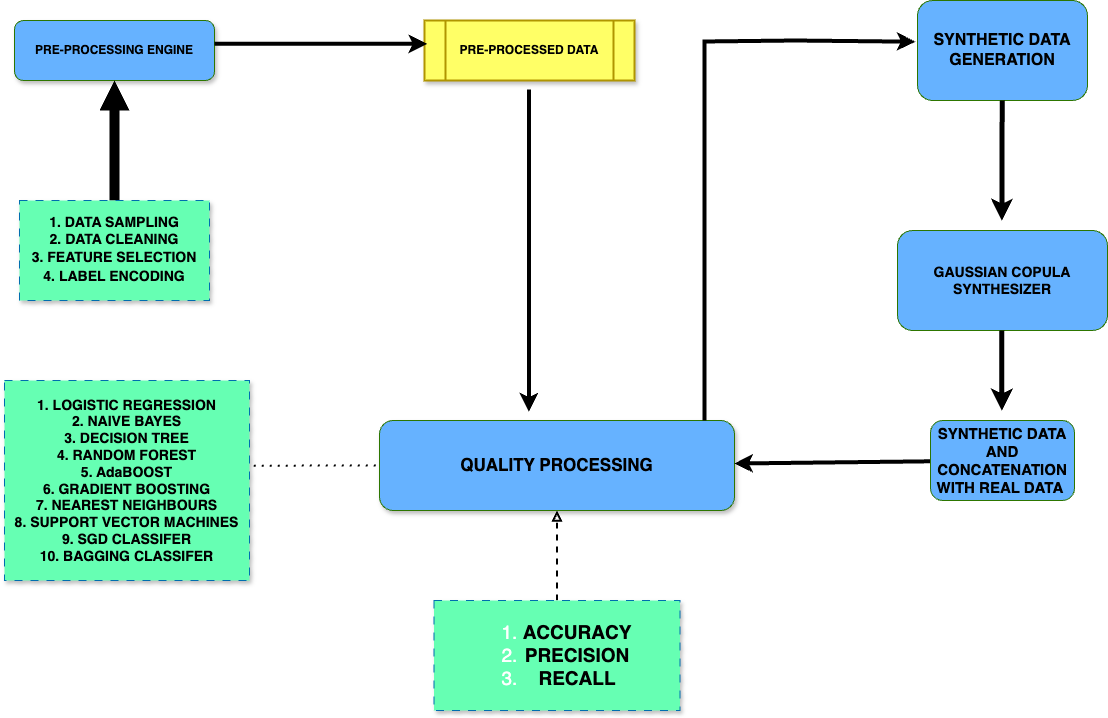

The diagram above was exported from draw.io. Its source (the exported page's mxGraphModel, read from the mxfile embedded in the PNG):
<mxGraphModel dx="746" dy="1743" grid="1" gridSize="10" guides="1" tooltips="1" connect="1" arrows="1" fold="1" page="1" pageScale="1" pageWidth="827" pageHeight="1169" math="0" shadow="0">
  <root>
    <mxCell id="WIyWlLk6GJQsqaUBKTNV-0" />
    <mxCell id="WIyWlLk6GJQsqaUBKTNV-1" parent="WIyWlLk6GJQsqaUBKTNV-0" />
    <mxCell id="WIyWlLk6GJQsqaUBKTNV-3" value="&lt;span&gt;PRE-PROCESSING ENGINE&lt;/span&gt;" style="rounded=1;whiteSpace=wrap;html=1;fontSize=12;glass=0;strokeWidth=1;shadow=1;fillColor=#66B2FF;fontColor=#000000;strokeColor=#2D7600;fontStyle=1" parent="WIyWlLk6GJQsqaUBKTNV-1" vertex="1">
      <mxGeometry x="30" y="-470" width="200" height="60" as="geometry" />
    </mxCell>
    <mxCell id="Xdt6mS37yxqCNx0YD4Ql-21" value="" style="rounded=0;orthogonalLoop=1;jettySize=auto;html=1;shape=arrow;dashed=1;strokeColor=#000000;strokeWidth=0;endArrow=block;endFill=0;fillColor=#000000;endSize=2;" parent="WIyWlLk6GJQsqaUBKTNV-1" source="Xdt6mS37yxqCNx0YD4Ql-19" target="WIyWlLk6GJQsqaUBKTNV-3" edge="1">
      <mxGeometry relative="1" as="geometry" />
    </mxCell>
    <mxCell id="Xdt6mS37yxqCNx0YD4Ql-19" value="&lt;font style=&quot;font-size: 14px;&quot; color=&quot;#000000&quot;&gt;&lt;b style=&quot;&quot;&gt;1. DATA SAMPLING&lt;/b&gt;&lt;/font&gt;&lt;div&gt;&lt;b style=&quot;font-size: 14px; color: rgb(0, 0, 0); background-color: initial;&quot;&gt;2. DATA CLEANING&lt;/b&gt;&lt;div style=&quot;line-height: 140%; font-size: 14px;&quot;&gt;&lt;font style=&quot;font-size: 14px;&quot; color=&quot;#000000&quot;&gt;&lt;b&gt;3. FEATURE SELECTION&lt;/b&gt;&lt;/font&gt;&lt;/div&gt;&lt;div style=&quot;line-height: 140%; font-size: 14px;&quot;&gt;&lt;font style=&quot;font-size: 14px;&quot; color=&quot;#000000&quot;&gt;&lt;b style=&quot;&quot;&gt;4. LABEL ENCODING&lt;/b&gt;&lt;/font&gt;&lt;/div&gt;&lt;/div&gt;" style="rounded=0;whiteSpace=wrap;html=1;dashed=1;fillColor=#66FFB3;fontColor=#ffffff;strokeColor=#006EAF;gradientColor=none;glass=0;shadow=1;textShadow=0;align=center;dashPattern=8 8;" parent="WIyWlLk6GJQsqaUBKTNV-1" vertex="1">
      <mxGeometry x="35" y="-290" width="190" height="100" as="geometry" />
    </mxCell>
    <mxCell id="Xdt6mS37yxqCNx0YD4Ql-23" value="PRE-PROCESSED DATA" style="shape=process;whiteSpace=wrap;html=1;backgroundOutline=1;fillColor=#FFFF66;fontColor=#000000;strokeColor=#B09500;rounded=0;glass=0;shadow=1;fontStyle=1;perimeterSpacing=8;strokeWidth=2;" parent="WIyWlLk6GJQsqaUBKTNV-1" vertex="1">
      <mxGeometry x="440" y="-470" width="210" height="60" as="geometry" />
    </mxCell>
    <mxCell id="Xdt6mS37yxqCNx0YD4Ql-26" value="" style="endArrow=classic;html=1;rounded=0;fillColor=#EA6B66;fillStyle=auto;exitX=1;exitY=0.5;exitDx=0;exitDy=0;entryX=0.047;entryY=0.412;entryDx=0;entryDy=0;entryPerimeter=0;strokeWidth=4;" parent="WIyWlLk6GJQsqaUBKTNV-1" target="Xdt6mS37yxqCNx0YD4Ql-23" edge="1">
      <mxGeometry width="50" height="50" relative="1" as="geometry">
        <mxPoint x="230.00000000000023" y="-446.71" as="sourcePoint" />
        <mxPoint x="461.94399999999973" y="-433.29000000000013" as="targetPoint" />
        <Array as="points">
          <mxPoint x="270" y="-446.71" />
        </Array>
      </mxGeometry>
    </mxCell>
    <mxCell id="Xdt6mS37yxqCNx0YD4Ql-34" value="&lt;font style=&quot;font-size: 17px;&quot;&gt;QUALITY &lt;/font&gt;&lt;font style=&quot;font-size: 17px;&quot;&gt;PROCESSING&lt;/font&gt;" style="rounded=1;whiteSpace=wrap;html=1;shadow=1;glass=0;strokeColor=#2D7600;strokeWidth=1;align=center;verticalAlign=middle;fontFamily=Helvetica;fontSize=12;fontColor=#000000;fontStyle=1;fillColor=#66B2FF;" parent="WIyWlLk6GJQsqaUBKTNV-1" vertex="1">
      <mxGeometry x="395" y="-70" width="355" height="90" as="geometry" />
    </mxCell>
    <mxCell id="Xdt6mS37yxqCNx0YD4Ql-36" value="&lt;b style=&quot;background-color: initial; font-size: 14px; color: rgb(0, 0, 0);&quot;&gt;1. LOGISTIC REGRESSION&lt;/b&gt;&lt;br&gt;&lt;b style=&quot;background-color: initial; font-size: 14px; color: rgb(0, 0, 0);&quot;&gt;2. NAIVE BAYES&lt;/b&gt;&lt;br&gt;&lt;b style=&quot;background-color: initial; font-size: 14px; color: rgb(0, 0, 0);&quot;&gt;3. DECISION TREE&lt;/b&gt;&lt;br&gt;&lt;b style=&quot;background-color: initial; font-size: 14px; color: rgb(0, 0, 0);&quot;&gt;4. RANDOM FOREST&lt;/b&gt;&lt;br&gt;&lt;b style=&quot;background-color: initial; font-size: 14px; color: rgb(0, 0, 0);&quot;&gt;5. AdaBOOST&lt;/b&gt;&lt;br&gt;&lt;b style=&quot;background-color: initial; font-size: 14px; color: rgb(0, 0, 0);&quot;&gt;6. GRADIENT BOOSTING&lt;/b&gt;&lt;br&gt;&lt;b style=&quot;background-color: initial; font-size: 14px; color: rgb(0, 0, 0);&quot;&gt;7. NEAREST NEIGHBOURS&lt;/b&gt;&lt;br&gt;&lt;b style=&quot;background-color: initial; font-size: 14px; color: rgb(0, 0, 0);&quot;&gt;8. SUPPORT VECTOR MACHINES&lt;/b&gt;&lt;br&gt;&lt;b style=&quot;background-color: initial; font-size: 14px; color: rgb(0, 0, 0);&quot;&gt;9. SGD CLASSIFER&lt;/b&gt;&lt;br&gt;&lt;b style=&quot;background-color: initial; font-size: 14px; color: rgb(0, 0, 0);&quot;&gt;10. BAGGING CLASSIFER&lt;/b&gt;" style="rounded=0;whiteSpace=wrap;html=1;dashed=1;fillColor=#66FFB3;fontColor=#ffffff;strokeColor=#006EAF;gradientColor=none;glass=0;shadow=1;textShadow=0;align=center;dashPattern=8 8;" parent="WIyWlLk6GJQsqaUBKTNV-1" vertex="1">
      <mxGeometry x="20" y="-110" width="245" height="200" as="geometry" />
    </mxCell>
    <mxCell id="Xdt6mS37yxqCNx0YD4Ql-47" value="" style="html=1;rounded=0;dashed=1;strokeColor=#000000;strokeWidth=2;align=center;verticalAlign=middle;fontFamily=Helvetica;fontSize=11;fontColor=default;labelBackgroundColor=default;endArrow=block;endFill=0;fillColor=#fad9d5;entryX=0.5;entryY=1;entryDx=0;entryDy=0;exitX=0.5;exitY=0;exitDx=0;exitDy=0;" parent="WIyWlLk6GJQsqaUBKTNV-1" source="yQrMLO68Tvb5IwuhOqIo-1" target="Xdt6mS37yxqCNx0YD4Ql-34" edge="1">
      <mxGeometry width="100" relative="1" as="geometry">
        <mxPoint x="568.9323607427057" y="90" as="sourcePoint" />
        <mxPoint x="640" y="80" as="targetPoint" />
      </mxGeometry>
    </mxCell>
    <mxCell id="Xdt6mS37yxqCNx0YD4Ql-50" style="edgeStyle=none;shape=flexArrow;rounded=0;orthogonalLoop=1;jettySize=auto;html=1;entryX=0.5;entryY=0;entryDx=0;entryDy=0;dashed=1;strokeColor=#ae4132;strokeWidth=2;align=center;verticalAlign=middle;fontFamily=Helvetica;fontSize=11;fontColor=default;labelBackgroundColor=default;endArrow=block;endFill=0;fillColor=#fad9d5;" parent="WIyWlLk6GJQsqaUBKTNV-1" source="Xdt6mS37yxqCNx0YD4Ql-34" target="Xdt6mS37yxqCNx0YD4Ql-34" edge="1">
      <mxGeometry relative="1" as="geometry" />
    </mxCell>
    <mxCell id="Xdt6mS37yxqCNx0YD4Ql-52" value="&lt;font style=&quot;font-size: 16px;&quot;&gt;SYNTHETIC DATA GENERATION&lt;/font&gt;" style="rounded=1;whiteSpace=wrap;html=1;shadow=0;glass=0;strokeColor=#2D7600;strokeWidth=1;align=center;verticalAlign=middle;fontFamily=Helvetica;fontSize=11;fontColor=default;fontStyle=1;labelBackgroundColor=none;fillColor=#66B2FF;" parent="WIyWlLk6GJQsqaUBKTNV-1" vertex="1">
      <mxGeometry x="933" y="-490" width="170" height="100" as="geometry" />
    </mxCell>
    <mxCell id="Xdt6mS37yxqCNx0YD4Ql-53" value="" style="endArrow=classic;html=1;rounded=0;fillStyle=auto;strokeColor=default;align=center;verticalAlign=middle;fontFamily=Helvetica;fontSize=11;fontColor=default;labelBackgroundColor=default;fillColor=#EA6B66;strokeWidth=4;entryX=-0.013;entryY=0.412;entryDx=0;entryDy=0;entryPerimeter=0;" parent="WIyWlLk6GJQsqaUBKTNV-1" target="Xdt6mS37yxqCNx0YD4Ql-52" edge="1">
      <mxGeometry width="50" height="50" relative="1" as="geometry">
        <mxPoint x="720" y="-70" as="sourcePoint" />
        <mxPoint x="910" y="-390" as="targetPoint" />
        <Array as="points">
          <mxPoint x="720" y="-449" />
          <mxPoint x="810" y="-450" />
        </Array>
      </mxGeometry>
    </mxCell>
    <mxCell id="Xdt6mS37yxqCNx0YD4Ql-54" value="&lt;font style=&quot;font-size: 14px;&quot;&gt;GAUSSIAN COPULA SYNTHESIZER&lt;/font&gt;" style="rounded=1;whiteSpace=wrap;html=1;shadow=0;glass=0;strokeColor=#2D7600;strokeWidth=1;align=center;verticalAlign=middle;fontFamily=Helvetica;fontSize=11;fontColor=default;fontStyle=1;labelBackgroundColor=none;fillColor=#66B2FF;" parent="WIyWlLk6GJQsqaUBKTNV-1" vertex="1">
      <mxGeometry x="913" y="-260" width="210" height="100" as="geometry" />
    </mxCell>
    <mxCell id="Xdt6mS37yxqCNx0YD4Ql-55" value="" style="endArrow=classic;html=1;rounded=0;fillStyle=auto;strokeColor=default;align=center;verticalAlign=middle;fontFamily=Helvetica;fontSize=11;fontColor=default;labelBackgroundColor=default;fillColor=#EA6B66;strokeWidth=5;" parent="WIyWlLk6GJQsqaUBKTNV-1" edge="1">
      <mxGeometry width="50" height="50" relative="1" as="geometry">
        <mxPoint x="1017.6782352941176" y="-390" as="sourcePoint" />
        <mxPoint x="1017.38" y="-270" as="targetPoint" />
      </mxGeometry>
    </mxCell>
    <mxCell id="Xdt6mS37yxqCNx0YD4Ql-56" value="" style="endArrow=classic;html=1;rounded=0;fillStyle=auto;strokeColor=default;align=center;verticalAlign=middle;fontFamily=Helvetica;fontSize=11;fontColor=default;labelBackgroundColor=default;fillColor=#EA6B66;exitX=0.5;exitY=1;exitDx=0;exitDy=0;strokeWidth=5;" parent="WIyWlLk6GJQsqaUBKTNV-1" edge="1">
      <mxGeometry width="50" height="50" relative="1" as="geometry">
        <mxPoint x="1017.37" y="-160" as="sourcePoint" />
        <mxPoint x="1017.37" y="-80" as="targetPoint" />
      </mxGeometry>
    </mxCell>
    <mxCell id="Xdt6mS37yxqCNx0YD4Ql-59" style="edgeStyle=none;rounded=0;fillStyle=auto;orthogonalLoop=1;jettySize=auto;html=1;strokeColor=default;align=center;verticalAlign=middle;fontFamily=Helvetica;fontSize=11;fontColor=default;labelBackgroundColor=default;endArrow=classic;fillColor=#EA6B66;strokeWidth=4;" parent="WIyWlLk6GJQsqaUBKTNV-1" source="Xdt6mS37yxqCNx0YD4Ql-57" target="Xdt6mS37yxqCNx0YD4Ql-34" edge="1">
      <mxGeometry relative="1" as="geometry" />
    </mxCell>
    <mxCell id="Xdt6mS37yxqCNx0YD4Ql-57" value="&lt;font style=&quot;font-size: 15px;&quot;&gt;SYNTHETIC DATA AND CONCATENATION WITH REAL DATA&lt;/font&gt;&lt;span style=&quot;font-size: 15px; background-color: initial;&quot;&gt;&amp;nbsp;&lt;/span&gt;" style="rounded=1;whiteSpace=wrap;html=1;shadow=0;glass=0;strokeColor=#2D7600;strokeWidth=1;align=center;verticalAlign=middle;fontFamily=Helvetica;fontSize=11;fontColor=default;fontStyle=1;labelBackgroundColor=none;fillColor=#66B2FF;" parent="WIyWlLk6GJQsqaUBKTNV-1" vertex="1">
      <mxGeometry x="946" y="-70" width="144" height="80" as="geometry" />
    </mxCell>
    <mxCell id="Xdt6mS37yxqCNx0YD4Ql-65" value="" style="endArrow=none;dashed=1;html=1;dashPattern=1 3;strokeWidth=2;rounded=0;fillStyle=auto;strokeColor=default;align=center;verticalAlign=middle;fontFamily=Helvetica;fontSize=11;fontColor=default;labelBackgroundColor=default;fillColor=#EA6B66;exitX=1.017;exitY=0.426;exitDx=0;exitDy=0;exitPerimeter=0;entryX=0;entryY=0.5;entryDx=0;entryDy=0;" parent="WIyWlLk6GJQsqaUBKTNV-1" source="Xdt6mS37yxqCNx0YD4Ql-36" target="Xdt6mS37yxqCNx0YD4Ql-34" edge="1">
      <mxGeometry width="50" height="50" relative="1" as="geometry">
        <mxPoint x="560" y="-40" as="sourcePoint" />
        <mxPoint x="610" y="-90" as="targetPoint" />
      </mxGeometry>
    </mxCell>
    <mxCell id="Xdt6mS37yxqCNx0YD4Ql-66" value="" style="endArrow=classic;html=1;rounded=0;fillColor=#EA6B66;fillStyle=auto;exitX=0.5;exitY=1;exitDx=0;exitDy=0;strokeWidth=4;" parent="WIyWlLk6GJQsqaUBKTNV-1" edge="1">
      <mxGeometry width="50" height="50" relative="1" as="geometry">
        <mxPoint x="544.38" y="-401.0000000000002" as="sourcePoint" />
        <mxPoint x="544.38" y="-79" as="targetPoint" />
      </mxGeometry>
    </mxCell>
    <mxCell id="yQrMLO68Tvb5IwuhOqIo-1" value="&lt;ol style=&quot;font-size: 19px;&quot;&gt;&lt;li style=&quot;&quot;&gt;&lt;b&gt;&lt;font style=&quot;font-size: 19px;&quot; color=&quot;#000000&quot;&gt;&lt;span style=&quot;background-color: initial;&quot;&gt;ACCURACY&lt;/span&gt;&lt;br&gt;&lt;/font&gt;&lt;/b&gt;&lt;/li&gt;&lt;li&gt;&lt;span style=&quot;background-color: initial;&quot;&gt;&lt;b&gt;&lt;font style=&quot;font-size: 19px;&quot; color=&quot;#000000&quot;&gt;PRECISION&lt;/font&gt;&lt;/b&gt;&lt;/span&gt;&lt;/li&gt;&lt;li&gt;&lt;span style=&quot;background-color: initial;&quot;&gt;&lt;b&gt;&lt;font style=&quot;font-size: 19px;&quot; color=&quot;#000000&quot;&gt;RECALL&lt;/font&gt;&lt;/b&gt;&lt;/span&gt;&lt;/li&gt;&lt;/ol&gt;" style="rounded=0;whiteSpace=wrap;html=1;shadow=1;glass=0;dashed=1;dashPattern=8 8;strokeColor=#006EAF;align=center;verticalAlign=middle;fontFamily=Helvetica;fontSize=12;fontColor=#ffffff;fillColor=#66FFB3;gradientColor=none;" parent="WIyWlLk6GJQsqaUBKTNV-1" vertex="1">
      <mxGeometry x="449.5" y="110" width="246" height="110" as="geometry" />
    </mxCell>
  </root>
</mxGraphModel>